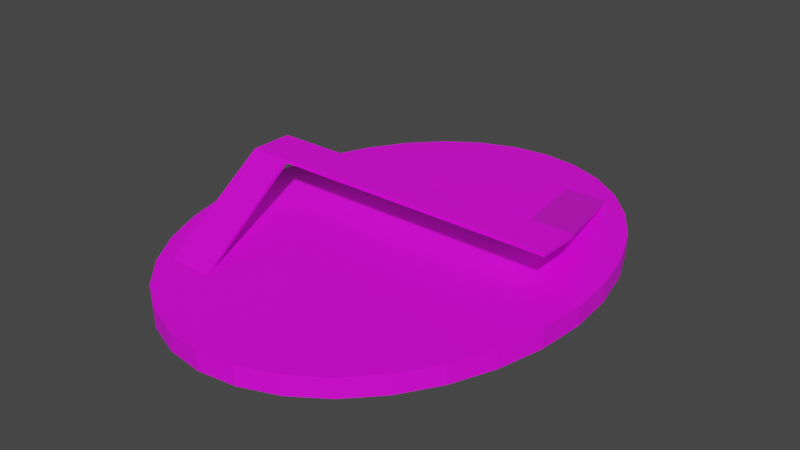 # Source: arenav2.blend  (saved by Blender 2.93.21; exported with 4.5.12 LTS)
import bpy
from mathutils import Matrix  # noqa: F401  (used for matrix-valued properties, if any)

bpy.ops.wm.read_factory_settings(use_empty=True)
scene = bpy.context.scene
scene.name = 'Scene'

# ---- collections
col_collection = bpy.data.collections.new('Collection'); scene.collection.children.link(col_collection)

# ---- images (referenced by path relative to the original .blend; pixels are not part of the script)
import os
ASSET_DIR = os.environ.get("B2B_ASSET_DIR", "")  # directory of the original .blend (textures are referenced by path, not embedded)
HERE = os.path.dirname(os.path.abspath(__file__))  # packed textures are extracted next to this script under _unpacked/

def load_image(name, relpath, width, height, colorspace="sRGB"):
    """Load a texture the original file referenced (path relative to the .blend, or extracted next to this script)."""
    p = next((c for c in (os.path.join(HERE, relpath), os.path.join(ASSET_DIR, relpath)) if relpath and os.path.exists(c)), "")
    if p:
        img = bpy.data.images.load(p, check_existing=True)
        img.name = name
    else:  # same state as the original file: an image datablock whose file is absent (Cycles renders it pink)
        img = bpy.data.images.new(name, width, height)
        img.source = "FILE"
        img.filepath = "//" + (relpath or name)
    img.colorspace_settings.name = colorspace
    return img
img_parquet_texture_png = load_image('Parquet texture.png', 'Parquet texture.png', 1024, 1024, 'sRGB')
img_parquet_texture_jpg = load_image('Parquet texture.jpg', 'Parquet texture.jpg', 1024, 1024, 'sRGB')

# ---- materials (node trees are filled in below, after node groups)
mat_material_001 = bpy.data.materials.new('Material.001')
mat_material_001.use_transparent_shadow = False
mat_material_004 = bpy.data.materials.new('Material.004')
mat_material_004.use_transparent_shadow = False
mat_material_002 = bpy.data.materials.new('Material.002')
mat_material_002.use_transparent_shadow = False
mat_material_003 = bpy.data.materials.new('Material.003')
mat_material_003.use_transparent_shadow = False

# ---- material node trees
mat_material_001.use_nodes = True; mat_material_001.node_tree.nodes.clear()
_N = mat_material_001.node_tree.nodes; _L = mat_material_001.node_tree.links
n0 = _N.new('ShaderNodeBsdfPrincipled'); n0.name = 'Principled BSDF'; n0.location = (10, 300)
n0.distribution = 'GGX'
n0.subsurface_method = 'BURLEY'
n0.inputs[3].default_value = 1.45
n0.inputs[27].default_value = (0.0, 0.0, 0.0, 1.0)
n0.inputs[28].default_value = 1.0
n1 = _N.new('ShaderNodeOutputMaterial'); n1.name = 'Material Output'; n1.location = (300, 300)
n2 = _N.new('ShaderNodeTexImage'); n2.name = 'Image Texture'; n2.location = (-468, 104)
n2.image = img_parquet_texture_png
_L.new(n0.outputs[0], n1.inputs[0])
_L.new(n2.outputs[0], n0.inputs[0])
n1.is_active_output = True
mat_material_004.use_nodes = True; mat_material_004.node_tree.nodes.clear()
_N = mat_material_004.node_tree.nodes; _L = mat_material_004.node_tree.links
n0 = _N.new('ShaderNodeBsdfPrincipled'); n0.name = 'Principled BSDF'; n0.location = (10, 300)
n0.distribution = 'GGX'
n0.subsurface_method = 'BURLEY'
n0.inputs[3].default_value = 1.45
n0.inputs[27].default_value = (0.0, 0.0, 0.0, 1.0)
n0.inputs[28].default_value = 1.0
n1 = _N.new('ShaderNodeOutputMaterial'); n1.name = 'Material Output'; n1.location = (300, 300)
n2 = _N.new('ShaderNodeTexImage'); n2.name = 'Image Texture'; n2.location = (-594, 144)
n2.image = img_parquet_texture_jpg
_L.new(n0.outputs[0], n1.inputs[0])
_L.new(n2.outputs[0], n0.inputs[0])
n1.is_active_output = True
mat_material_002.use_nodes = True; mat_material_002.node_tree.nodes.clear()
_N = mat_material_002.node_tree.nodes; _L = mat_material_002.node_tree.links
n0 = _N.new('ShaderNodeBsdfPrincipled'); n0.name = 'Principled BSDF'; n0.location = (10, 300)
n0.distribution = 'GGX'
n0.subsurface_method = 'BURLEY'
n0.inputs[3].default_value = 1.45
n0.inputs[27].default_value = (0.0, 0.0, 0.0, 1.0)
n0.inputs[28].default_value = 1.0
n1 = _N.new('ShaderNodeOutputMaterial'); n1.name = 'Material Output'; n1.location = (300, 300)
n2 = _N.new('ShaderNodeTexImage'); n2.name = 'Image Texture'; n2.location = (-534, 187)
n2.image = img_parquet_texture_jpg
_L.new(n0.outputs[0], n1.inputs[0])
_L.new(n2.outputs[0], n0.inputs[0])
n1.is_active_output = True
mat_material_003.use_nodes = True; mat_material_003.node_tree.nodes.clear()
_N = mat_material_003.node_tree.nodes; _L = mat_material_003.node_tree.links
n0 = _N.new('ShaderNodeBsdfPrincipled'); n0.name = 'Principled BSDF'; n0.location = (10, 300)
n0.distribution = 'GGX'
n0.subsurface_method = 'BURLEY'
n0.inputs[3].default_value = 1.45
n0.inputs[27].default_value = (0.0, 0.0, 0.0, 1.0)
n0.inputs[28].default_value = 1.0
n1 = _N.new('ShaderNodeOutputMaterial'); n1.name = 'Material Output'; n1.location = (300, 300)
n2 = _N.new('ShaderNodeTexImage'); n2.name = 'Image Texture'; n2.location = (-515, 287)
n2.width = 285
n2.image = img_parquet_texture_jpg
_L.new(n0.outputs[0], n1.inputs[0])
_L.new(n2.outputs[0], n0.inputs[0])
n1.is_active_output = True

# ---- world
world_world = bpy.data.worlds.new('World'); scene.world = world_world
world_world.use_nodes = True; world_world.node_tree.nodes.clear()
_N = world_world.node_tree.nodes; _L = world_world.node_tree.links
n0 = _N.new('ShaderNodeOutputWorld'); n0.name = 'World Output'; n0.location = (300, 300)
n1 = _N.new('ShaderNodeBackground'); n1.name = 'Background'; n1.location = (10, 300)
n1.inputs[0].default_value = (0.05088, 0.05088, 0.05088, 1.0)
_L.new(n1.outputs[0], n0.inputs[0])
n0.is_active_output = True
world_world.color = (0.05088, 0.05088, 0.05088)
world_world.use_sun_shadow = False
world_world.sun_shadow_jitter_overblur = 0.0

# ---- meshes
me_circle = bpy.data.meshes.new('Circle')
me_circle.from_pydata([(1.36e-07, 14.43, 0.0), (-2.208, 14.15, 0.0), (-4.33, 13.33, 0.0), (-6.287, 12.0, 0.0), (-8.002, 10.2, 0.0), (-9.409, 8.017, 0.0), (-10.45, 5.522, 0.0), (-11.1, 2.815, 0.0), (-11.32, -4.685e-07, 0.0), (-11.1, -2.815, 0.0), (-10.45, -5.522, 0.0), (-9.409, -8.017, 0.0), (-8.002, -10.2, 0.0), (-6.287, -12.0, 0.0), (-4.33, -13.33, 0.0), (-2.208, -14.15, 0.0), (1.125e-06, -14.43, 0.0), (2.208, -14.15, 0.0), (4.33, -13.33, 0.0), (6.287, -12.0, 0.0), (8.002, -10.2, 0.0), (9.409, -8.017, 0.0), (10.45, -5.522, 0.0), (11.1, -2.815, 0.0), (11.32, 3.343e-07, 0.0), (11.1, 2.815, 0.0), (10.45, 5.522, 0.0), (9.409, 8.017, 0.0), (8.002, 10.2, 0.0), (6.287, 12.0, 0.0), (4.33, 13.33, 0.0), (2.208, 14.15, 0.0), (1.36e-07, 14.43, 1.127), (-2.208, 14.15, 1.127), (-4.33, 13.33, 1.127), (-6.287, 12.0, 1.127), (-8.002, 10.2, 1.127), (-9.409, 8.017, 1.127), (-10.45, 5.522, 1.127), (-11.1, 2.815, 1.127), (-11.32, -4.685e-07, 1.127), (-11.1, -2.815, 1.127), (-10.45, -5.522, 1.127), (-9.409, -8.017, 1.127), (-8.002, -10.2, 1.127), (-6.287, -12.0, 1.127), (-4.33, -13.33, 1.127), (-2.208, -14.15, 1.127), (1.125e-06, -14.43, 1.127), (2.208, -14.15, 1.127), (4.33, -13.33, 1.127), (6.287, -12.0, 1.127), (8.002, -10.2, 1.127), (9.409, -8.017, 1.127), (10.45, -5.522, 1.127), (11.1, -2.815, 1.127), (11.32, 3.343e-07, 1.127), (11.1, 2.815, 1.127), (10.45, 5.522, 1.127), (9.409, 8.017, 1.127), (8.002, 10.2, 1.127), (6.287, 12.0, 1.127), (4.33, 13.33, 1.127), (2.208, 14.15, 1.127)], [], [(1, 0, 31, 30, 29, 28, 27, 26, 25, 24, 23, 22, 21, 20, 19, 18, 17, 16, 15, 14, 13, 12, 11, 10, 9, 8, 7, 6, 5, 4, 3, 2), (33, 34, 35, 36, 37, 38, 39, 40, 41, 42, 43, 44, 45, 46, 47, 48, 49, 50, 51, 52, 53, 54, 55, 56, 57, 58, 59, 60, 61, 62, 63, 32), (24, 25, 57, 56), (11, 12, 44, 43), (25, 26, 58, 57), (12, 13, 45, 44), (26, 27, 59, 58), (13, 14, 46, 45), (0, 1, 33, 32), (27, 28, 60, 59), (14, 15, 47, 46), (1, 2, 34, 33), (28, 29, 61, 60), (15, 16, 48, 47), (2, 3, 35, 34), (29, 30, 62, 61), (16, 17, 49, 48), (3, 4, 36, 35), (30, 31, 63, 62), (17, 18, 50, 49), (4, 5, 37, 36), (31, 0, 32, 63), (18, 19, 51, 50), (5, 6, 38, 37), (19, 20, 52, 51), (6, 7, 39, 38), (20, 21, 53, 52), (7, 8, 40, 39), (21, 22, 54, 53), (8, 9, 41, 40), (22, 23, 55, 54), (9, 10, 42, 41), (23, 24, 56, 55), (10, 11, 43, 42)])
_uv = me_circle.uv_layers.new(name='UVMap')
_uv.uv.foreach_set('vector', [0.0, 0.0, 0.0, 0.0, 0.0, 0.0, 0.0, 0.0, 0.0, 0.0, 0.0, 0.0, 0.0, 0.0, 0.0, 0.0, 0.0, 0.0, 0.0, 0.0, 0.0, 0.0, 0.0, 0.0, 0.0, 0.0, 0.0, 0.0, 0.0, 0.0, 0.0, 0.0, 0.0, 0.0, 0.0, 0.0, 0.0, 0.0, 0.0, 0.0, 0.0, 0.0, 0.0, 0.0, 0.0, 0.0, 0.0, 0.0, 0.0, 0.0, 0.0, 0.0, 0.0, 0.0, 0.0, 0.0, 0.0, 0.0, 0.0, 0.0, 0.0, 0.0, 0.0, 0.0, 0.5065, 0.0156, 0.5778, 0.04973, 0.6421, 0.1012, 0.6967, 0.1679, 0.7396, 0.2474, 0.7691, 0.3367, 0.7842, 0.4322, 0.7842, 0.5303, 0.7691, 0.6272, 0.7396, 0.7193, 0.6967, 0.8029, 0.642, 0.8749, 0.5778, 0.9325, 0.5065, 0.9734, 0.4307, 0.9962, 0.3535, 0.9999, 0.2778, 0.9844, 0.2064, 0.9503, 0.1422, 0.8988, 0.08761, 0.8321, 0.04471, 0.7526, 0.01515, 0.6633, 8.854e-05, 0.5678, 8.854e-05, 0.4697, 0.01515, 0.3728, 0.04471, 0.2807, 0.08761, 0.1971, 0.1422, 0.1251, 0.2064, 0.06752, 0.2778, 0.02655, 0.3535, 0.003787, 0.4307, 8.854e-05, 0.0, 0.0, 0.0, 0.0, 0.0, 0.0, 0.0, 0.0, 0.0, 0.0, 0.0, 0.0, 0.0, 0.0, 0.0, 0.0, 0.0, 0.0, 0.0, 0.0, 0.0, 0.0, 0.0, 0.0, 0.0, 0.0, 0.0, 0.0, 0.0, 0.0, 0.0, 0.0, 0.0, 0.0, 0.0, 0.0, 0.0, 0.0, 0.0, 0.0, 0.0, 0.0, 0.0, 0.0, 0.0, 0.0, 0.0, 0.0, 0.0, 0.0, 0.0, 0.0, 0.0, 0.0, 0.0, 0.0, 0.0, 0.0, 0.0, 0.0, 0.0, 0.0, 0.0, 0.0, 0.0, 0.0, 0.0, 0.0, 0.0, 0.0, 0.0, 0.0, 0.0, 0.0, 0.0, 0.0, 0.0, 0.0, 0.0, 0.0, 0.0, 0.0, 0.0, 0.0, 0.0, 0.0, 0.0, 0.0, 0.0, 0.0, 0.0, 0.0, 0.0, 0.0, 0.0, 0.0, 0.0, 0.0, 0.0, 0.0, 0.0, 0.0, 0.0, 0.0, 0.0, 0.0, 0.0, 0.0, 0.0, 0.0, 0.0, 0.0, 0.0, 0.0, 0.0, 0.0, 0.0, 0.0, 0.0, 0.0, 0.0, 0.0, 0.0, 0.0, 0.0, 0.0, 0.0, 0.0, 0.0, 0.0, 0.0, 0.0, 0.0, 0.0, 0.0, 0.0, 0.0, 0.0, 0.0, 0.0, 0.0, 0.0, 0.0, 0.0, 0.0, 0.0, 0.0, 0.0, 0.0, 0.0, 0.0, 0.0, 0.0, 0.0, 0.0, 0.0, 0.0, 0.0, 0.0, 0.0, 0.0, 0.0, 0.0, 0.0, 0.0, 0.0, 0.0, 0.0, 0.0, 0.0, 0.0, 0.0, 0.0, 0.0, 0.0, 0.0, 0.0, 0.0, 0.0, 0.0, 0.0, 0.0, 0.0, 0.0, 0.0, 0.0, 0.0, 0.0, 0.0, 0.0, 0.0, 0.0, 0.0, 0.0, 0.0, 0.0, 0.0, 0.0, 0.0, 0.0, 0.0, 0.0, 0.0, 0.0, 0.0, 0.0, 0.0, 0.0, 0.0, 0.0, 0.0, 0.0, 0.0, 0.0, 0.0, 0.0, 0.0, 0.0, 0.0, 0.0, 0.0, 0.0, 0.0, 0.0, 0.0, 0.0, 0.0, 0.0, 0.0, 0.0, 0.0, 0.0, 0.0, 0.0, 0.0, 0.0, 0.0, 0.0, 0.0, 0.0, 0.0, 0.0, 0.0, 0.0, 0.0, 0.0, 0.0, 0.0, 0.0, 0.0, 0.0, 0.0, 0.0, 0.0, 0.0, 0.0])
me_circle.materials.append(mat_material_001)
me_circle.use_remesh_fix_poles = True
me_circle.use_remesh_preserve_attributes = False
me_circle.update()
me_plane_002 = bpy.data.meshes.new('Plane.002')
me_plane_002.from_pydata([(11.94, -0.6612, -1.958), (9.937, -0.6612, -1.958), (14.45, -7.639, 0.006794), (12.45, -7.639, 0.006794), (14.45, -7.669, -0.09773), (11.94, -0.6907, -2.062), (9.937, -0.6907, -2.062), (12.45, -7.669, -0.09773), (-0.999, -9.678, -0.1417), (14.46, -9.678, -0.1417), (-0.999, -7.637, -0.1417), (14.46, -7.637, -0.1417), (-0.999, -7.637, 0.006465), (-0.999, -9.678, 0.006465), (14.46, -9.678, 0.006465), (14.46, -7.637, 0.006465), (6.73, -9.678, -0.1417), (6.73, -7.637, -0.1417), (6.73, -9.678, 0.006465), (6.73, -7.637, 0.006465), (10.59, -9.678, -0.1417), (10.59, -9.678, 0.006465), (10.59, -7.637, -0.1417), (10.59, -7.637, 0.006465), (12.53, -9.678, -0.1417), (12.53, -9.678, 0.006465), (12.53, -7.637, -0.1417), (12.53, -7.637, 0.006465), (2.866, -7.637, -0.1417), (2.866, -7.637, 0.006465), (2.866, -9.678, -0.1417), (2.866, -9.678, 0.006465), (0.9333, -7.637, -0.1417), (0.9333, -7.637, 0.006465), (0.9333, -9.678, -0.1417), (0.9333, -9.678, 0.006465), (1.363, -16.66, -1.958), (3.363, -16.66, -1.958), (-1.0, -9.678, 0.005949), (1.0, -9.678, 0.005949), (-1.0, -9.639, -0.1321), (1.363, -16.62, -2.096), (3.363, -16.62, -2.096), (1.0, -9.639, -0.1321), (0.1816, -13.17, -0.9758), (2.363, -16.66, -1.958), (2.182, -13.17, -0.9758), (0.0, -9.678, 0.005949), (0.1816, -13.13, -1.114), (2.363, -16.62, -2.096), (2.182, -13.13, -1.114), (0.0, -9.639, -0.1321), (1.0, -9.659, -0.06308), (3.363, -16.64, -2.027), (1.363, -16.64, -2.027), (-1.0, -9.659, -0.06308), (2.363, -16.64, -2.027), (0.0, -9.659, -0.06308), (0.1816, -13.15, -1.045), (2.182, -13.15, -1.045), (1.182, -13.13, -1.114), (1.182, -13.17, -0.9758)], [], [(0, 1, 3, 2), (5, 4, 7, 6), (1, 6, 7, 3), (2, 4, 5, 0), (3, 7, 4, 2), (0, 5, 6, 1), (24, 26, 11, 9), (25, 14, 15, 27), (9, 11, 15, 14), (10, 8, 13, 12), (32, 10, 12, 33), (24, 9, 14, 25), (30, 16, 18, 31), (22, 17, 19, 23), (31, 18, 19, 29), (30, 28, 17, 16), (26, 22, 23, 27), (16, 20, 21, 18), (18, 21, 23, 19), (16, 17, 22, 20), (11, 26, 27, 15), (20, 24, 25, 21), (21, 25, 27, 23), (20, 22, 26, 24), (34, 32, 28, 30), (35, 31, 29, 33), (34, 30, 31, 35), (17, 28, 29, 19), (8, 34, 35, 13), (13, 35, 33, 12), (8, 10, 32, 34), (28, 32, 33, 29), (61, 46, 39, 47), (60, 51, 43, 50), (59, 50, 43, 52), (58, 48, 41, 54), (57, 51, 40, 55), (56, 49, 42, 53), (45, 56, 53, 37), (36, 54, 56, 45), (54, 41, 49, 56), (47, 57, 55, 38), (39, 52, 57, 47), (52, 43, 51, 57), (44, 58, 54, 36), (38, 55, 58, 44), (55, 40, 48, 58), (46, 59, 52, 39), (37, 53, 59, 46), (53, 42, 50, 59), (49, 60, 50, 42), (41, 48, 60, 49), (48, 40, 51, 60), (44, 61, 47, 38), (36, 45, 61, 44), (45, 37, 46, 61)])
me_plane_002.polygons.foreach_set('material_index', [0, 0, 0, 0, 0, 0, 1, 1, 1, 1, 1, 1, 1, 1, 1, 1, 1, 1, 1, 1, 1, 1, 1, 1, 1, 1, 1, 1, 1, 1, 1, 1, 2, 2, 2, 2, 2, 2, 2, 2, 2, 2, 2, 2, 2, 2, 2, 2, 2, 2, 2, 2, 2, 2, 2, 2])
_uv = me_plane_002.uv_layers.new(name='UVMap')
_uv.uv.foreach_set('vector', [4.763e-05, 0.0787, 0.2269, 4.763e-05, 0.2269, 0.9213, 4.787e-05, 1.0, 0.0, 0.0, 0.0, 1.0, 1.0, 1.0, 1.0, 0.0, 1.0, 0.0, 1.0, 0.0, 1.0, 1.0, 1.0, 1.0, 0.0, 1.0, 0.0, 1.0, 0.0, 0.0, 0.0, 0.0, 1.0, 1.0, 1.0, 1.0, 0.0, 1.0, 0.0, 1.0, 0.0, 0.0, 0.0, 0.0, 1.0, 0.0, 1.0, 0.0, 0.875, 0.0, 0.875, 1.0, 1.0, 1.0, 1.0, 0.0, 0.875, 0.0, 1.0, 0.0, 1.0, 1.0, 0.875, 1.0, 1.0, 0.0, 1.0, 1.0, 1.0, 1.0, 1.0, 0.0, 0.0, 1.0, 0.0, 0.0, 0.0, 0.0, 0.0, 1.0, 0.125, 1.0, 0.0, 1.0, 0.0, 1.0, 0.125, 1.0, 0.875, 0.0, 1.0, 0.0, 1.0, 0.0, 0.875, 0.0, 0.25, 0.0, 0.5, 0.0, 0.5, 0.0, 0.25, 0.0, 0.75, 1.0, 0.5, 1.0, 0.5, 1.0, 0.75, 1.0, 0.25, 0.0, 0.5, 0.0, 0.5, 1.0, 0.25, 1.0, 0.25, 0.0, 0.25, 1.0, 0.5, 1.0, 0.5, 0.0, 0.875, 1.0, 0.75, 1.0, 0.75, 1.0, 0.875, 1.0, 0.5, 0.0, 0.75, 0.0, 0.75, 0.0, 0.5, 0.0, 0.5, 0.0, 0.75, 0.0, 0.75, 1.0, 0.5, 1.0, 0.5, 0.0, 0.5, 1.0, 0.75, 1.0, 0.75, 0.0, 1.0, 1.0, 0.875, 1.0, 0.875, 1.0, 1.0, 1.0, 0.75, 0.0, 0.875, 0.0, 0.875, 0.0, 0.75, 0.0, 0.75, 0.0, 0.875, 0.0, 0.875, 1.0, 0.75, 1.0, 0.75, 0.0, 0.75, 1.0, 0.875, 1.0, 0.875, 0.0, 0.125, 0.0, 0.125, 1.0, 0.25, 1.0, 0.25, 0.0, 0.125, 0.0, 0.25, 0.0, 0.25, 1.0, 0.125, 1.0, 0.125, 0.0, 0.25, 0.0, 0.25, 0.0, 0.125, 0.0, 0.5, 1.0, 0.25, 1.0, 0.25, 1.0, 0.5, 1.0, 0.0, 0.0, 0.125, 0.0, 0.125, 0.0, 0.0, 0.0, 0.0, 0.0, 0.125, 0.0, 0.125, 1.0, 0.0, 1.0, 0.0, 0.0, 0.0, 1.0, 0.125, 1.0, 0.125, 0.0, 0.25, 1.0, 0.125, 1.0, 0.125, 1.0, 0.25, 1.0, 0.0306, 0.5798, 0.05798, 0.5464, 0.03812, 0.9559, 0.02325, 0.9505, 0.02481, 0.583, 0.02388, 0.9625, 0.003601, 1.0, 2.407e-05, 0.5452, 0.029, 0.5458, 2.407e-05, 0.5452, 0.003601, 1.0, 0.02117, 0.9787, 0.02688, 0.6153, 0.04885, 0.6169, 0.05726, 0.2035, 0.01892, 0.1894, 0.02356, 0.9566, 0.02388, 0.9625, 0.03803, 0.9754, 0.02382, 0.9736, 0.5, 0.0, 0.5, 0.0, 1.0, 0.0, 1.0, 0.0, 0.02041, 0.1107, 0.0174, 0.1089, 0.04461, 0.02386, 0.05798, 2.407e-05, 0.00117, 0.1825, 0.01892, 0.1894, 0.0174, 0.1089, 0.02041, 0.1107, 0.0, 0.0, 0.0, 0.0, 0.5, 0.0, 0.5, 0.0, 0.02325, 0.9505, 0.02356, 0.9566, 0.02382, 0.9736, 0.009671, 0.9706, 0.03812, 0.9559, 0.02117, 0.9787, 0.02356, 0.9566, 0.02325, 0.9505, 0.02117, 0.9787, 0.003601, 1.0, 0.02388, 0.9625, 0.02356, 0.9566, 0.004919, 0.6138, 0.02688, 0.6153, 0.01892, 0.1894, 0.00117, 0.1825, 0.009671, 0.9706, 0.02382, 0.9736, 0.02688, 0.6153, 0.004919, 0.6138, 0.02382, 0.9736, 0.03803, 0.9754, 0.04885, 0.6169, 0.02688, 0.6153, 0.05798, 0.5464, 0.029, 0.5458, 0.02117, 0.9787, 0.03812, 0.9559, 0.05798, 2.407e-05, 0.04461, 0.02386, 0.029, 0.5458, 0.05798, 0.5464, 0.04461, 0.02386, 0.02138, 0.07489, 2.407e-05, 0.5452, 0.029, 0.5458, 0.04468, 0.1582, 0.02481, 0.583, 2.407e-05, 0.5452, 0.02138, 0.07489, 0.05726, 0.2035, 0.04885, 0.6169, 0.02481, 0.583, 0.04468, 0.1582, 0.04885, 0.6169, 0.03803, 0.9754, 0.02388, 0.9625, 0.02481, 0.583, 0.004919, 0.6138, 0.0306, 0.5798, 0.02325, 0.9505, 0.009671, 0.9706, 0.00117, 0.1825, 0.02041, 0.1107, 0.0306, 0.5798, 0.004919, 0.6138, 0.02041, 0.1107, 0.05798, 2.407e-05, 0.05798, 0.5464, 0.0306, 0.5798])
me_plane_002.materials.append(mat_material_004)
me_plane_002.materials.append(mat_material_002)
me_plane_002.materials.append(mat_material_003)
me_plane_002.update()

# ---- objects
ob_circle = bpy.data.objects.new('Circle', me_circle)
ob_plane_002 = bpy.data.objects.new('Plane.002', me_plane_002)

# ---- transforms, parenting, visibility, modifiers, constraints
ob_circle.location = (0.0, 0.0, 0.0)
ob_plane_002.location = (-9.149, 11.89, 3.634)
ob_plane_002.scale = (1.292, 1.292, 1.292)

# ---- collection membership
col_collection.objects.link(ob_circle)
col_collection.objects.link(ob_plane_002)

# ---- scene / render settings (as saved in the file)
scene.frame_start = 1; scene.frame_end = 250; scene.frame_set(1)
scene.render.engine = 'BLENDER_EEVEE_NEXT'
scene.cycles.use_denoising = False
scene.cycles.samples = 128
scene.cycles.sampling_pattern = 'TABULATED_SOBOL'
scene.cycles.use_adaptive_sampling = False
scene.cycles.use_light_tree = False
scene.view_settings.view_transform = 'Filmic'
bpy.context.view_layer.update()

# ---- added for rendering (the .blend has no active camera and no usable light): camera, sun
cam_auto = bpy.data.cameras.new('AutoCamera')
cam_auto.lens = 50.0
cam_auto.sensor_width = 36.0
cam_auto.clip_end = 1000.0
ob_auto_camera = bpy.data.objects.new('AutoCamera', cam_auto)
scene.collection.objects.link(ob_auto_camera)
ob_auto_camera.location = (34.0993, -40.9191, 29.1009)
ob_auto_camera.rotation_euler = (1.09748, -7.21219e-08, 0.694738)
scene.camera = ob_auto_camera
light_auto_sun = bpy.data.lights.new('AutoSun', 'SUN')
light_auto_sun.energy = 3.0
light_auto_sun.angle = 0.0523599
ob_auto_sun = bpy.data.objects.new('AutoSun', light_auto_sun)
scene.collection.objects.link(ob_auto_sun)
ob_auto_sun.rotation_euler = (0.872665, 0.174533, 0.523599)
bpy.context.view_layer.update()
